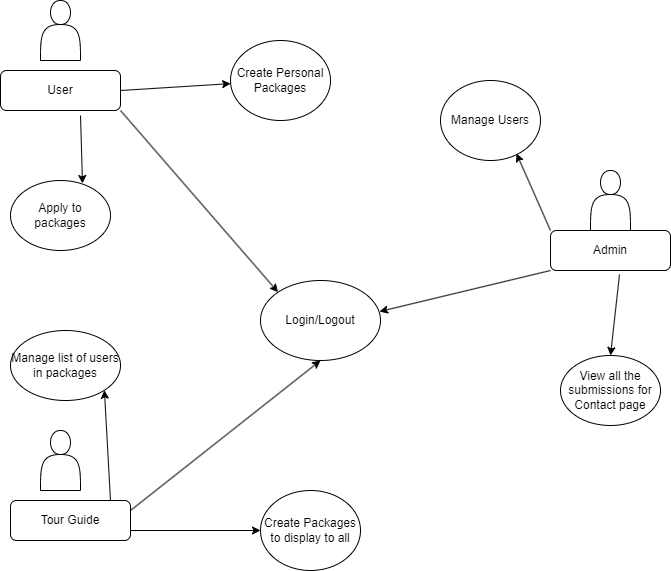

The diagram above was exported from draw.io. Its source (the exported page's mxGraphModel, read from the mxfile embedded in the PNG):
<mxGraphModel dx="1434" dy="782" grid="1" gridSize="10" guides="1" tooltips="1" connect="1" arrows="1" fold="1" page="1" pageScale="1" pageWidth="827" pageHeight="1169" math="0" shadow="0">
  <root>
    <mxCell id="WIyWlLk6GJQsqaUBKTNV-0" />
    <mxCell id="WIyWlLk6GJQsqaUBKTNV-1" parent="WIyWlLk6GJQsqaUBKTNV-0" />
    <mxCell id="WIyWlLk6GJQsqaUBKTNV-11" value="User" style="rounded=1;whiteSpace=wrap;html=1;fontSize=12;glass=0;strokeWidth=1;shadow=0;" parent="WIyWlLk6GJQsqaUBKTNV-1" vertex="1">
      <mxGeometry x="60" y="230" width="120" height="40" as="geometry" />
    </mxCell>
    <mxCell id="b3HuBYF1uJ6gs2tSgGlC-0" value="" style="shape=actor;whiteSpace=wrap;html=1;" vertex="1" parent="WIyWlLk6GJQsqaUBKTNV-1">
      <mxGeometry x="100" y="160" width="40" height="60" as="geometry" />
    </mxCell>
    <mxCell id="b3HuBYF1uJ6gs2tSgGlC-1" value="Tour Guide" style="rounded=1;whiteSpace=wrap;html=1;fontSize=12;glass=0;strokeWidth=1;shadow=0;" vertex="1" parent="WIyWlLk6GJQsqaUBKTNV-1">
      <mxGeometry x="70" y="660" width="120" height="40" as="geometry" />
    </mxCell>
    <mxCell id="b3HuBYF1uJ6gs2tSgGlC-2" value="" style="shape=actor;whiteSpace=wrap;html=1;" vertex="1" parent="WIyWlLk6GJQsqaUBKTNV-1">
      <mxGeometry x="100" y="590" width="40" height="60" as="geometry" />
    </mxCell>
    <mxCell id="b3HuBYF1uJ6gs2tSgGlC-3" value="Admin" style="rounded=1;whiteSpace=wrap;html=1;fontSize=12;glass=0;strokeWidth=1;shadow=0;" vertex="1" parent="WIyWlLk6GJQsqaUBKTNV-1">
      <mxGeometry x="610" y="390" width="120" height="40" as="geometry" />
    </mxCell>
    <mxCell id="b3HuBYF1uJ6gs2tSgGlC-4" value="" style="shape=actor;whiteSpace=wrap;html=1;" vertex="1" parent="WIyWlLk6GJQsqaUBKTNV-1">
      <mxGeometry x="650" y="330" width="40" height="60" as="geometry" />
    </mxCell>
    <mxCell id="b3HuBYF1uJ6gs2tSgGlC-6" value="Login/Logout" style="ellipse;whiteSpace=wrap;html=1;" vertex="1" parent="WIyWlLk6GJQsqaUBKTNV-1">
      <mxGeometry x="320" y="440" width="120" height="80" as="geometry" />
    </mxCell>
    <mxCell id="b3HuBYF1uJ6gs2tSgGlC-7" value="" style="endArrow=classic;html=1;rounded=0;entryX=0;entryY=0;entryDx=0;entryDy=0;exitX=1;exitY=1;exitDx=0;exitDy=0;" edge="1" parent="WIyWlLk6GJQsqaUBKTNV-1" source="WIyWlLk6GJQsqaUBKTNV-11" target="b3HuBYF1uJ6gs2tSgGlC-6">
      <mxGeometry width="50" height="50" relative="1" as="geometry">
        <mxPoint x="180" y="330" as="sourcePoint" />
        <mxPoint x="230" y="280" as="targetPoint" />
      </mxGeometry>
    </mxCell>
    <mxCell id="b3HuBYF1uJ6gs2tSgGlC-8" value="" style="endArrow=classic;html=1;rounded=0;entryX=0.5;entryY=1;entryDx=0;entryDy=0;" edge="1" parent="WIyWlLk6GJQsqaUBKTNV-1" target="b3HuBYF1uJ6gs2tSgGlC-6">
      <mxGeometry width="50" height="50" relative="1" as="geometry">
        <mxPoint x="190" y="670" as="sourcePoint" />
        <mxPoint x="240" y="620" as="targetPoint" />
      </mxGeometry>
    </mxCell>
    <mxCell id="b3HuBYF1uJ6gs2tSgGlC-10" value="" style="endArrow=classic;html=1;rounded=0;exitX=0;exitY=1;exitDx=0;exitDy=0;entryX=0.992;entryY=0.388;entryDx=0;entryDy=0;entryPerimeter=0;" edge="1" parent="WIyWlLk6GJQsqaUBKTNV-1" source="b3HuBYF1uJ6gs2tSgGlC-3" target="b3HuBYF1uJ6gs2tSgGlC-6">
      <mxGeometry width="50" height="50" relative="1" as="geometry">
        <mxPoint x="390" y="430" as="sourcePoint" />
        <mxPoint x="440" y="380" as="targetPoint" />
      </mxGeometry>
    </mxCell>
    <mxCell id="b3HuBYF1uJ6gs2tSgGlC-11" value="Create Personal Packages" style="ellipse;whiteSpace=wrap;html=1;" vertex="1" parent="WIyWlLk6GJQsqaUBKTNV-1">
      <mxGeometry x="290" y="200" width="100" height="80" as="geometry" />
    </mxCell>
    <mxCell id="b3HuBYF1uJ6gs2tSgGlC-12" value="Create Packages to display to all" style="ellipse;whiteSpace=wrap;html=1;" vertex="1" parent="WIyWlLk6GJQsqaUBKTNV-1">
      <mxGeometry x="320" y="650" width="100" height="80" as="geometry" />
    </mxCell>
    <mxCell id="b3HuBYF1uJ6gs2tSgGlC-13" value="" style="endArrow=classic;html=1;rounded=0;entryX=0;entryY=0.5;entryDx=0;entryDy=0;" edge="1" parent="WIyWlLk6GJQsqaUBKTNV-1" target="b3HuBYF1uJ6gs2tSgGlC-12">
      <mxGeometry width="50" height="50" relative="1" as="geometry">
        <mxPoint x="190" y="690" as="sourcePoint" />
        <mxPoint x="240" y="640" as="targetPoint" />
      </mxGeometry>
    </mxCell>
    <mxCell id="b3HuBYF1uJ6gs2tSgGlC-14" value="" style="endArrow=classic;html=1;rounded=0;exitX=1;exitY=0.5;exitDx=0;exitDy=0;" edge="1" parent="WIyWlLk6GJQsqaUBKTNV-1" source="WIyWlLk6GJQsqaUBKTNV-11" target="b3HuBYF1uJ6gs2tSgGlC-11">
      <mxGeometry width="50" height="50" relative="1" as="geometry">
        <mxPoint x="190" y="300" as="sourcePoint" />
        <mxPoint x="240" y="250" as="targetPoint" />
      </mxGeometry>
    </mxCell>
    <mxCell id="b3HuBYF1uJ6gs2tSgGlC-15" value="Manage Users" style="ellipse;whiteSpace=wrap;html=1;" vertex="1" parent="WIyWlLk6GJQsqaUBKTNV-1">
      <mxGeometry x="500" y="240" width="100" height="80" as="geometry" />
    </mxCell>
    <mxCell id="b3HuBYF1uJ6gs2tSgGlC-16" value="" style="endArrow=classic;html=1;rounded=0;entryX=0.76;entryY=0.913;entryDx=0;entryDy=0;entryPerimeter=0;" edge="1" parent="WIyWlLk6GJQsqaUBKTNV-1" target="b3HuBYF1uJ6gs2tSgGlC-15">
      <mxGeometry width="50" height="50" relative="1" as="geometry">
        <mxPoint x="610" y="390" as="sourcePoint" />
        <mxPoint x="660" y="340" as="targetPoint" />
      </mxGeometry>
    </mxCell>
    <mxCell id="b3HuBYF1uJ6gs2tSgGlC-17" value="View all the submissions for Contact page" style="ellipse;whiteSpace=wrap;html=1;" vertex="1" parent="WIyWlLk6GJQsqaUBKTNV-1">
      <mxGeometry x="620" y="515" width="100" height="70" as="geometry" />
    </mxCell>
    <mxCell id="b3HuBYF1uJ6gs2tSgGlC-19" value="" style="endArrow=classic;html=1;rounded=0;exitX=0.575;exitY=1.1;exitDx=0;exitDy=0;exitPerimeter=0;entryX=0.5;entryY=0;entryDx=0;entryDy=0;" edge="1" parent="WIyWlLk6GJQsqaUBKTNV-1" source="b3HuBYF1uJ6gs2tSgGlC-3" target="b3HuBYF1uJ6gs2tSgGlC-17">
      <mxGeometry width="50" height="50" relative="1" as="geometry">
        <mxPoint x="390" y="430" as="sourcePoint" />
        <mxPoint x="440" y="380" as="targetPoint" />
      </mxGeometry>
    </mxCell>
    <mxCell id="b3HuBYF1uJ6gs2tSgGlC-20" value="Apply to packages" style="ellipse;whiteSpace=wrap;html=1;" vertex="1" parent="WIyWlLk6GJQsqaUBKTNV-1">
      <mxGeometry x="70" y="340" width="100" height="70" as="geometry" />
    </mxCell>
    <mxCell id="b3HuBYF1uJ6gs2tSgGlC-21" value="Manage list of users in packages" style="ellipse;whiteSpace=wrap;html=1;" vertex="1" parent="WIyWlLk6GJQsqaUBKTNV-1">
      <mxGeometry x="70" y="490" width="110" height="70" as="geometry" />
    </mxCell>
    <mxCell id="b3HuBYF1uJ6gs2tSgGlC-22" value="" style="endArrow=classic;html=1;rounded=0;entryX=1;entryY=1;entryDx=0;entryDy=0;" edge="1" parent="WIyWlLk6GJQsqaUBKTNV-1" target="b3HuBYF1uJ6gs2tSgGlC-21">
      <mxGeometry width="50" height="50" relative="1" as="geometry">
        <mxPoint x="170" y="660" as="sourcePoint" />
        <mxPoint x="220" y="610" as="targetPoint" />
      </mxGeometry>
    </mxCell>
    <mxCell id="b3HuBYF1uJ6gs2tSgGlC-23" value="" style="endArrow=classic;html=1;rounded=0;entryX=0.72;entryY=0.043;entryDx=0;entryDy=0;entryPerimeter=0;" edge="1" parent="WIyWlLk6GJQsqaUBKTNV-1" target="b3HuBYF1uJ6gs2tSgGlC-20">
      <mxGeometry width="50" height="50" relative="1" as="geometry">
        <mxPoint x="140" y="275" as="sourcePoint" />
        <mxPoint x="190" y="225" as="targetPoint" />
      </mxGeometry>
    </mxCell>
  </root>
</mxGraphModel>